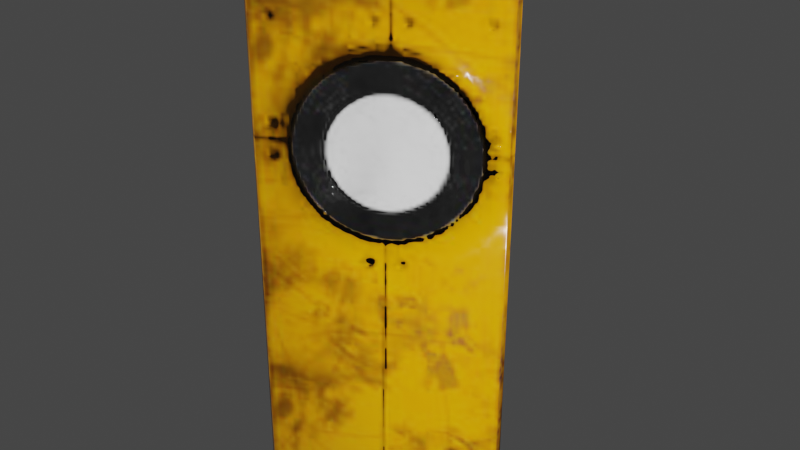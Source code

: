 # Source: tripole.blend  (saved by Blender 2.90.8; exported with 4.5.12 LTS)
import bpy
from mathutils import Matrix  # noqa: F401  (used for matrix-valued properties, if any)

bpy.ops.wm.read_factory_settings(use_empty=True)
scene = bpy.context.scene
scene.name = 'Scene'

# ---- images (referenced by path relative to the original .blend; pixels are not part of the script)
import os
ASSET_DIR = os.environ.get("B2B_ASSET_DIR", "")  # directory of the original .blend (textures are referenced by path, not embedded)
HERE = os.path.dirname(os.path.abspath(__file__))  # packed textures are extracted next to this script under _unpacked/

def load_image(name, relpath, width, height, colorspace="sRGB"):
    """Load a texture the original file referenced (path relative to the .blend, or extracted next to this script)."""
    p = next((c for c in (os.path.join(HERE, relpath), os.path.join(ASSET_DIR, relpath)) if relpath and os.path.exists(c)), "")
    if p:
        img = bpy.data.images.load(p, check_existing=True)
        img.name = name
    else:  # same state as the original file: an image datablock whose file is absent (Cycles renders it pink)
        img = bpy.data.images.new(name, width, height)
        img.source = "FILE"
        img.filepath = "//" + (relpath or name)
    img.colorspace_settings.name = colorspace
    return img
img_tripole_short_pole_basecolor_jpg = load_image('tripole-short_pole_BaseColor.jpg', '_unpacked/tripole-short_pole_BaseColor.824366a6.jpg', 256, 256, 'sRGB')
img_tripole_short_pole_roughness_jpg = load_image('tripole-short_pole_Roughness.jpg', '_unpacked/tripole-short_pole_Roughness.4924bf5c.jpg', 256, 256, 'sRGB')
img_tripole_short_pole_metallic_jpg = load_image('tripole-short_pole_Metallic.jpg', '_unpacked/tripole-short_pole_Metallic.845974e5.jpg', 256, 256, 'sRGB')
img_tripole_short_pole_normal_jpg = load_image('tripole-short_pole_Normal.jpg', '_unpacked/tripole-short_pole_Normal.809c2134.jpg', 256, 256, 'sRGB')

# ---- materials (node trees are filled in below, after node groups)
mat_pole = bpy.data.materials.new('pole')
mat_pole.use_transparent_shadow = False

# ---- material node trees
mat_pole.use_nodes = True; mat_pole.node_tree.nodes.clear()
_N = mat_pole.node_tree.nodes; _L = mat_pole.node_tree.links
n0 = _N.new('ShaderNodeOutputMaterial'); n0.name = 'Material Output'; n0.location = (300, 300)
n1 = _N.new('ShaderNodeBsdfPrincipled'); n1.name = 'Principled BSDF'; n1.location = (10, 300)
n1.distribution = 'GGX'
n1.subsurface_method = 'BURLEY'
n1.inputs[3].default_value = 1.45
n1.inputs[27].default_value = (0.0, 0.0, 0.0, 1.0)
n1.inputs[28].default_value = 1.0
n2 = _N.new('ShaderNodeNormalMap'); n2.name = 'Normal Map'; n2.location = (-294, -225)
n3 = _N.new('ShaderNodeTexImage'); n3.name = 'Image Texture'; n3.location = (-369, 310)
n3.image = img_tripole_short_pole_basecolor_jpg
n4 = _N.new('ShaderNodeTexImage'); n4.name = 'Image Texture.001'; n4.location = (-357, 42)
n4.image = img_tripole_short_pole_roughness_jpg
n5 = _N.new('ShaderNodeTexImage'); n5.name = 'Image Texture.003'; n5.location = (-638, 141)
n5.image = img_tripole_short_pole_metallic_jpg
n6 = _N.new('ShaderNodeTexImage'); n6.name = 'Image Texture.002'; n6.location = (-650, -158)
n6.image = img_tripole_short_pole_normal_jpg
_L.new(n1.outputs[0], n0.inputs[0])
_L.new(n3.outputs[0], n1.inputs[0])
_L.new(n4.outputs[0], n1.inputs[2])
_L.new(n5.outputs[0], n1.inputs[1])
_L.new(n6.outputs[0], n2.inputs[1])
_L.new(n2.outputs[0], n1.inputs[5])
n0.is_active_output = True

# ---- world
world_world = bpy.data.worlds.new('World'); scene.world = world_world
world_world.use_nodes = True; world_world.node_tree.nodes.clear()
_N = world_world.node_tree.nodes; _L = world_world.node_tree.links
n0 = _N.new('ShaderNodeOutputWorld'); n0.name = 'World Output'; n0.location = (300, 300)
n1 = _N.new('ShaderNodeBackground'); n1.name = 'Background'; n1.location = (10, 300)
n1.inputs[0].default_value = (0.05088, 0.05088, 0.05088, 1.0)
_L.new(n1.outputs[0], n0.inputs[0])
n0.is_active_output = True
world_world.color = (0.05088, 0.05088, 0.05088)
world_world.use_sun_shadow = False
world_world.sun_shadow_jitter_overblur = 0.0

# ---- meshes
me_cylinder = bpy.data.meshes.new('Cylinder')
me_cylinder.from_pydata([(0.0, 0.07344, 4.515e-06), (0.0, 0.07344, 0.35), (0.07794, -0.06156, 4.515e-06), (0.07794, -0.06156, 0.35), (-0.07794, -0.06156, 4.515e-06), (-0.07794, -0.06156, 0.35)], [], [(0, 1, 3, 2), (2, 3, 5, 4), (3, 1, 5), (4, 5, 1, 0), (0, 2, 4)])
me_cylinder.polygons.foreach_set('use_smooth', [True] * 5)
_uv = me_cylinder.uv_layers.new(name='UVMap')
_uv.uv.foreach_set('vector', [0.7214, 0.6426, 0.0001432, 0.6426, 0.0001432, 0.3214, 0.7214, 0.3214, 0.7214, 0.3214, 0.0001432, 0.3214, 0.0001432, 0.0001433, 0.7214, 0.0001432, 0.9999, 0.3217, 0.9999, 0.6429, 0.7217, 0.4823, 0.7214, 0.9638, 0.0001432, 0.9638, 0.0001432, 0.6426, 0.7214, 0.6426, 0.9999, 0.3214, 0.7217, 0.1608, 0.9999, 0.0001432])
me_cylinder.materials.append(mat_pole)
me_cylinder.use_remesh_fix_poles = True
me_cylinder.use_remesh_preserve_attributes = False
me_cylinder.use_mirror_vertex_groups = False
me_cylinder.update()

# ---- objects
ob_cylinder = bpy.data.objects.new('Cylinder', me_cylinder)

# ---- transforms, parenting, visibility, modifiers, constraints
ob_cylinder.location = (0.0, 0.0, 0.0)
ob_cylinder.rotation_euler = (0.0, -0.0, 0.5236)
ob_cylinder.lineart.crease_threshold = 0.0
_m = ob_cylinder.modifiers.new('Bevel', 'BEVEL')
_m.width = 0.005
_m.width_pct = 0.005
_m.limit_method = 'NONE'

# ---- collection membership
scene.collection.objects.link(ob_cylinder)

# ---- scene / render settings (as saved in the file)
scene.frame_start = 1; scene.frame_end = 250; scene.frame_set(0)
scene.render.engine = 'BLENDER_EEVEE_NEXT'
scene.cycles.use_denoising = False
scene.cycles.samples = 128
scene.cycles.sampling_pattern = 'TABULATED_SOBOL'
scene.cycles.use_adaptive_sampling = False
scene.cycles.use_light_tree = False
scene.view_settings.view_transform = 'Filmic'
bpy.context.view_layer.update()

# ---- added for rendering (the .blend has no active camera and no usable light): camera, sun
cam_auto = bpy.data.cameras.new('AutoCamera')
cam_auto.lens = 50.0
cam_auto.sensor_width = 36.0
cam_auto.clip_end = 1000.0
ob_auto_camera = bpy.data.objects.new('AutoCamera', cam_auto)
scene.collection.objects.link(ob_auto_camera)
ob_auto_camera.location = (0.40824, -0.488884, 0.503105)
ob_auto_camera.rotation_euler = (1.09748, -7.21219e-08, 0.694738)
scene.camera = ob_auto_camera
light_auto_sun = bpy.data.lights.new('AutoSun', 'SUN')
light_auto_sun.energy = 3.0
light_auto_sun.angle = 0.0523599
ob_auto_sun = bpy.data.objects.new('AutoSun', light_auto_sun)
scene.collection.objects.link(ob_auto_sun)
ob_auto_sun.rotation_euler = (0.872665, 0.174533, 0.523599)
bpy.context.view_layer.update()
